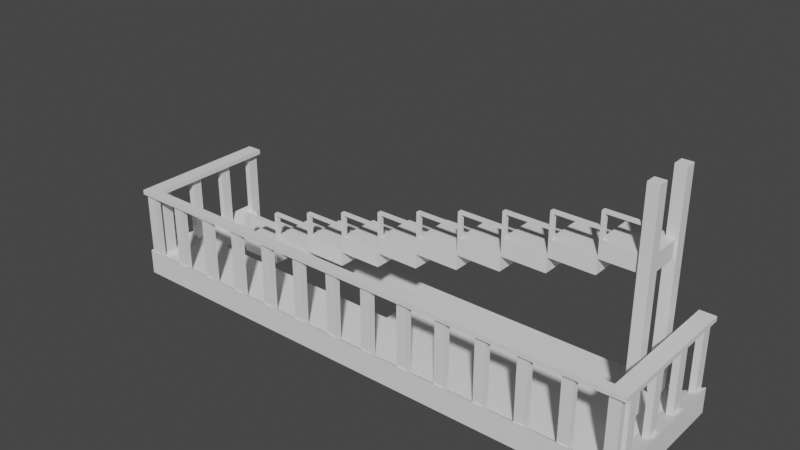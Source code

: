 # Source: BuildingStairs.blend  (saved by Blender 2.81.16; exported with 4.5.12 LTS)
import bpy
from mathutils import Matrix  # noqa: F401  (used for matrix-valued properties, if any)

bpy.ops.wm.read_factory_settings(use_empty=True)
scene = bpy.context.scene
scene.name = 'Scene'

# ---- collections
col_collection = bpy.data.collections.new('Collection'); scene.collection.children.link(col_collection)

# ---- world
world_world = bpy.data.worlds.new('World'); scene.world = world_world
world_world.use_nodes = True; world_world.node_tree.nodes.clear()
_N = world_world.node_tree.nodes; _L = world_world.node_tree.links
n0 = _N.new('ShaderNodeOutputWorld'); n0.name = 'World Output'; n0.location = (300, 300)
n1 = _N.new('ShaderNodeBackground'); n1.name = 'Background'; n1.location = (10, 300)
n1.inputs[0].default_value = (0.05088, 0.05088, 0.05088, 1.0)
_L.new(n1.outputs[0], n0.inputs[0])
n0.is_active_output = True
world_world.color = (0.05088, 0.05088, 0.05088)
world_world.use_sun_shadow = False
world_world.sun_shadow_jitter_overblur = 0.0

# ---- meshes
me_cube_005 = bpy.data.meshes.new('Cube.005')
me_cube_005.from_pydata([(-4.176, -85.69, -1.058), (-4.176, -85.69, 0.9423), (-4.176, -83.69, -1.058), (-4.176, -83.69, 0.9423), (-2.176, -85.69, -1.058), (-2.176, -85.69, 0.9423), (-2.176, -83.69, -1.058), (-2.176, -83.69, 0.9423), (3.124, -85.69, -1.058), (3.124, -85.69, 0.9423), (3.124, -83.69, -1.058), (3.124, -83.69, 0.9423), (5.124, -85.69, -1.058), (5.124, -85.69, 0.9423), (5.124, -83.69, -1.058), (5.124, -83.69, 0.9423), (10.42, -85.69, -1.058), (10.42, -85.69, 0.9423), (10.42, -83.69, -1.058), (10.42, -83.69, 0.9423), (12.42, -85.69, -1.058), (12.42, -85.69, 0.9423), (12.42, -83.69, -1.058), (12.42, -83.69, 0.9423), (17.72, -85.69, -1.058), (17.72, -85.69, 0.9423), (17.72, -83.69, -1.058), (17.72, -83.69, 0.9423), (19.72, -85.69, -1.058), (19.72, -85.69, 0.9423), (19.72, -83.69, -1.058), (19.72, -83.69, 0.9423), (-5.056, 81.29, -1.22), (-5.056, 81.29, -0.7837), (18.21, 81.29, -1.22), (18.21, 81.29, -0.7837), (-5.056, -81.75, -1.22), (-5.056, -81.75, -0.7837), (18.21, -81.75, -1.22), (18.21, -81.75, -0.7837), (19.69, 86.56, -1.239), (-6.536, 86.56, -1.239), (-6.536, 86.56, -0.6322), (19.69, 86.56, -0.6322), (19.69, -87.02, -0.6322), (19.69, -87.02, -1.239), (-6.536, -87.02, -1.239), (-6.536, -87.02, -0.6322), (-5.056, 86.52, 0.8608), (-5.056, 86.52, 0.9718), (19.91, 86.52, 0.8608), (19.91, 86.52, 0.9718), (-5.056, 81.47, 0.8608), (-5.056, 81.47, 0.9718), (19.91, 81.47, 0.8608), (19.91, 81.47, 0.9718), (-6.849, 86.52, 0.8608), (-6.849, 86.52, 0.9718), (-6.849, 81.47, 0.9718), (-6.849, 81.47, 0.8608), (-5.056, -86.96, 0.8608), (-5.056, -86.96, 0.9718), (19.91, -86.96, 0.8608), (19.91, -86.96, 0.9718), (-5.056, -81.91, 0.8608), (-5.056, -81.91, 0.9718), (19.91, -81.91, 0.8608), (19.91, -81.91, 0.9718), (-6.849, -86.96, 0.8608), (-6.849, -86.96, 0.9718), (-6.849, -81.91, 0.9718), (-6.849, -81.91, 0.8608), (-6.849, -0.2209, 0.8608), (-6.849, -0.2209, 0.9718), (-5.056, -0.2209, 0.9718), (-5.056, -0.2209, 0.8608), (-6.322, 85.81, -1.058), (-6.322, 85.81, 0.9423), (-5.159, 85.81, -1.058), (-5.159, 85.81, 0.9423), (-6.322, 82.37, -1.058), (-6.322, 82.37, 0.9423), (-5.159, 82.37, -1.058), (-5.159, 82.37, 0.9423), (-6.322, 72.91, -1.058), (-6.322, 72.91, 0.9423), (-5.159, 72.91, -1.058), (-5.159, 72.91, 0.9423), (-6.322, 69.47, -1.058), (-6.322, 69.47, 0.9423), (-5.159, 69.47, -1.058), (-5.159, 69.47, 0.9423), (-6.322, 60.01, -1.058), (-6.322, 60.01, 0.9423), (-5.159, 60.01, -1.058), (-5.159, 60.01, 0.9423), (-6.322, 56.57, -1.058), (-6.322, 56.57, 0.9423), (-5.159, 56.57, -1.058), (-5.159, 56.57, 0.9423), (-6.322, 47.12, -1.058), (-6.322, 47.12, 0.9423), (-5.159, 47.12, -1.058), (-5.159, 47.12, 0.9423), (-6.322, 43.68, -1.058), (-6.322, 43.68, 0.9423), (-5.159, 43.68, -1.058), (-5.159, 43.68, 0.9423), (-6.322, 34.22, -1.058), (-6.322, 34.22, 0.9423), (-5.159, 34.22, -1.058), (-5.159, 34.22, 0.9423), (-6.322, 30.78, -1.058), (-6.322, 30.78, 0.9423), (-5.159, 30.78, -1.058), (-5.159, 30.78, 0.9423), (-6.322, 21.32, -1.058), (-6.322, 21.32, 0.9423), (-5.159, 21.32, -1.058), (-5.159, 21.32, 0.9423), (-6.322, 17.88, -1.058), (-6.322, 17.88, 0.9423), (-5.159, 17.88, -1.058), (-5.159, 17.88, 0.9423), (-6.322, 8.427, -1.058), (-6.322, 8.427, 0.9423), (-5.159, 8.427, -1.058), (-5.159, 8.427, 0.9423), (-6.322, 4.988, -1.058), (-6.322, 4.988, 0.9423), (-5.159, 4.988, -1.058), (-5.159, 4.988, 0.9423), (-6.322, -4.469, -1.058), (-6.322, -4.469, 0.9423), (-5.159, -4.469, -1.058), (-5.159, -4.469, 0.9423), (-6.322, -7.908, -1.058), (-6.322, -7.908, 0.9423), (-5.159, -7.908, -1.058), (-5.159, -7.908, 0.9423), (-6.322, -17.37, -1.058), (-6.322, -17.37, 0.9423), (-5.159, -17.37, -1.058), (-5.159, -17.37, 0.9423), (-6.322, -20.8, -1.058), (-6.322, -20.8, 0.9423), (-5.159, -20.8, -1.058), (-5.159, -20.8, 0.9423), (-6.322, -30.26, -1.058), (-6.322, -30.26, 0.9423), (-5.159, -30.26, -1.058), (-5.159, -30.26, 0.9423), (-6.322, -33.7, -1.058), (-6.322, -33.7, 0.9423), (-5.159, -33.7, -1.058), (-5.159, -33.7, 0.9423), (-6.322, -43.16, -1.058), (-6.322, -43.16, 0.9423), (-5.159, -43.16, -1.058), (-5.159, -43.16, 0.9423), (-6.322, -46.6, -1.058), (-6.322, -46.6, 0.9423), (-5.159, -46.6, -1.058), (-5.159, -46.6, 0.9423), (-6.322, -56.05, -1.058), (-6.322, -56.05, 0.9423), (-5.159, -56.05, -1.058), (-5.159, -56.05, 0.9423), (-6.322, -59.49, -1.058), (-6.322, -59.49, 0.9423), (-5.159, -59.49, -1.058), (-5.159, -59.49, 0.9423), (-6.322, -68.95, -1.058), (-6.322, -68.95, 0.9423), (-5.159, -68.95, -1.058), (-5.159, -68.95, 0.9423), (-6.322, -72.39, -1.058), (-6.322, -72.39, 0.9423), (-5.159, -72.39, -1.058), (-5.159, -72.39, 0.9423), (-6.322, -81.85, -1.058), (-6.322, -81.85, 0.9423), (-5.159, -81.85, -1.058), (-5.159, -81.85, 0.9423), (-6.322, -85.29, -1.058), (-6.322, -85.29, 0.9423), (-5.159, -85.29, -1.058), (-5.159, -85.29, 0.9423), (-4.176, 83.09, -1.058), (-4.176, 83.09, 0.9423), (-4.176, 85.09, -1.058), (-4.176, 85.09, 0.9423), (-2.176, 83.09, -1.058), (-2.176, 83.09, 0.9423), (-2.176, 85.09, -1.058), (-2.176, 85.09, 0.9423), (3.124, 83.09, -1.058), (3.124, 83.09, 0.9423), (3.124, 85.09, -1.058), (3.124, 85.09, 0.9423), (5.124, 83.09, -1.058), (5.124, 83.09, 0.9423), (5.124, 85.09, -1.058), (5.124, 85.09, 0.9423), (10.42, 83.09, -1.058), (10.42, 83.09, 0.9423), (10.42, 85.09, -1.058), (10.42, 85.09, 0.9423), (12.42, 83.09, -1.058), (12.42, 83.09, 0.9423), (12.42, 85.09, -1.058), (12.42, 85.09, 0.9423), (17.72, 83.09, -1.058), (17.72, 83.09, 0.9423), (17.72, 85.09, -1.058), (17.72, 85.09, 0.9423), (19.72, 83.09, -1.058), (19.72, 83.09, 0.9423), (19.72, 85.09, -1.058), (19.72, 85.09, 0.9423), (5.004, 72.99, -0.7837), (5.004, 72.99, -1.22), (14.85, 2.744, -0.7837), (14.85, 2.744, -1.22), (5.004, 2.744, -0.7837), (5.004, 2.744, -1.22), (14.85, 72.99, -0.7837), (14.85, 72.99, -1.22)], [], [(0, 1, 3, 2), (2, 3, 7, 6), (6, 7, 5, 4), (4, 5, 1, 0), (2, 6, 4, 0), (7, 3, 1, 5), (8, 9, 11, 10), (10, 11, 15, 14), (14, 15, 13, 12), (12, 13, 9, 8), (10, 14, 12, 8), (15, 11, 9, 13), (16, 17, 19, 18), (18, 19, 23, 22), (22, 23, 21, 20), (20, 21, 17, 16), (18, 22, 20, 16), (23, 19, 17, 21), (24, 25, 27, 26), (26, 27, 31, 30), (30, 31, 29, 28), (28, 29, 25, 24), (26, 30, 28, 24), (31, 27, 25, 29), (38, 39, 44, 45), (34, 35, 39, 38), (39, 37, 47, 44), (32, 36, 46, 41), (34, 38, 36, 32, 225, 223, 227), (39, 35, 226, 222, 224, 33, 37), (41, 42, 43, 40), (45, 44, 47, 46), (46, 47, 42, 41), (33, 35, 43, 42), (37, 33, 42, 47), (34, 32, 41, 40), (36, 38, 45, 46), (35, 34, 40, 43), (48, 49, 51, 50), (50, 51, 55, 54), (54, 55, 53, 52), (53, 49, 57, 58), (50, 54, 52, 48), (55, 51, 49, 53), (59, 58, 57, 56), (49, 48, 56, 57), (48, 52, 59, 56), (52, 53, 74, 75), (53, 58, 73, 74), (58, 59, 72, 73), (59, 52, 75, 72), (60, 62, 63, 61), (62, 66, 67, 63), (66, 64, 65, 67), (65, 70, 69, 61), (62, 60, 64, 66), (67, 65, 61, 63), (71, 68, 69, 70), (61, 69, 68, 60), (60, 68, 71, 64), (64, 75, 74, 65), (65, 74, 73, 70), (70, 73, 72, 71), (71, 72, 75, 64), (76, 77, 79, 78), (78, 79, 83, 82), (82, 83, 81, 80), (80, 81, 77, 76), (78, 82, 80, 76), (83, 79, 77, 81), (84, 85, 87, 86), (86, 87, 91, 90), (90, 91, 89, 88), (88, 89, 85, 84), (86, 90, 88, 84), (91, 87, 85, 89), (92, 93, 95, 94), (94, 95, 99, 98), (98, 99, 97, 96), (96, 97, 93, 92), (94, 98, 96, 92), (99, 95, 93, 97), (100, 101, 103, 102), (102, 103, 107, 106), (106, 107, 105, 104), (104, 105, 101, 100), (102, 106, 104, 100), (107, 103, 101, 105), (108, 109, 111, 110), (110, 111, 115, 114), (114, 115, 113, 112), (112, 113, 109, 108), (110, 114, 112, 108), (115, 111, 109, 113), (116, 117, 119, 118), (118, 119, 123, 122), (122, 123, 121, 120), (120, 121, 117, 116), (118, 122, 120, 116), (123, 119, 117, 121), (124, 125, 127, 126), (126, 127, 131, 130), (130, 131, 129, 128), (128, 129, 125, 124), (126, 130, 128, 124), (131, 127, 125, 129), (132, 133, 135, 134), (134, 135, 139, 138), (138, 139, 137, 136), (136, 137, 133, 132), (134, 138, 136, 132), (139, 135, 133, 137), (140, 141, 143, 142), (142, 143, 147, 146), (146, 147, 145, 144), (144, 145, 141, 140), (142, 146, 144, 140), (147, 143, 141, 145), (148, 149, 151, 150), (150, 151, 155, 154), (154, 155, 153, 152), (152, 153, 149, 148), (150, 154, 152, 148), (155, 151, 149, 153), (156, 157, 159, 158), (158, 159, 163, 162), (162, 163, 161, 160), (160, 161, 157, 156), (158, 162, 160, 156), (163, 159, 157, 161), (164, 165, 167, 166), (166, 167, 171, 170), (170, 171, 169, 168), (168, 169, 165, 164), (166, 170, 168, 164), (171, 167, 165, 169), (172, 173, 175, 174), (174, 175, 179, 178), (178, 179, 177, 176), (176, 177, 173, 172), (174, 178, 176, 172), (179, 175, 173, 177), (180, 181, 183, 182), (182, 183, 187, 186), (186, 187, 185, 184), (184, 185, 181, 180), (182, 186, 184, 180), (187, 183, 181, 185), (188, 189, 191, 190), (190, 191, 195, 194), (194, 195, 193, 192), (192, 193, 189, 188), (190, 194, 192, 188), (195, 191, 189, 193), (196, 197, 199, 198), (198, 199, 203, 202), (202, 203, 201, 200), (200, 201, 197, 196), (198, 202, 200, 196), (203, 199, 197, 201), (204, 205, 207, 206), (206, 207, 211, 210), (210, 211, 209, 208), (208, 209, 205, 204), (206, 210, 208, 204), (211, 207, 205, 209), (212, 213, 215, 214), (214, 215, 219, 218), (218, 219, 217, 216), (216, 217, 213, 212), (214, 218, 216, 212), (219, 215, 213, 217), (225, 224, 222, 223), (33, 224, 220, 226, 35), (223, 222, 226, 227), (227, 226, 220, 221), (227, 221, 225, 32, 34), (221, 220, 224, 225)])
_uv = me_cube_005.uv_layers.new(name='UVMap')
_uv.uv.foreach_set('vector', [0.375, 0.0, 0.625, 0.0, 0.625, 0.25, 0.375, 0.25, 0.375, 0.25, 0.625, 0.25, 0.625, 0.5, 0.375, 0.5, 0.375, 0.5, 0.625, 0.5, 0.625, 0.75, 0.375, 0.75, 0.375, 0.75, 0.625, 0.75, 0.625, 1.0, 0.375, 1.0, 0.125, 0.5, 0.375, 0.5, 0.375, 0.75, 0.125, 0.75, 0.625, 0.5, 0.875, 0.5, 0.875, 0.75, 0.625, 0.75, 0.375, 0.0, 0.625, 0.0, 0.625, 0.25, 0.375, 0.25, 0.375, 0.25, 0.625, 0.25, 0.625, 0.5, 0.375, 0.5, 0.375, 0.5, 0.625, 0.5, 0.625, 0.75, 0.375, 0.75, 0.375, 0.75, 0.625, 0.75, 0.625, 1.0, 0.375, 1.0, 0.125, 0.5, 0.375, 0.5, 0.375, 0.75, 0.125, 0.75, 0.625, 0.5, 0.875, 0.5, 0.875, 0.75, 0.625, 0.75, 0.375, 0.0, 0.625, 0.0, 0.625, 0.25, 0.375, 0.25, 0.375, 0.25, 0.625, 0.25, 0.625, 0.5, 0.375, 0.5, 0.375, 0.5, 0.625, 0.5, 0.625, 0.75, 0.375, 0.75, 0.375, 0.75, 0.625, 0.75, 0.625, 1.0, 0.375, 1.0, 0.125, 0.5, 0.375, 0.5, 0.375, 0.75, 0.125, 0.75, 0.625, 0.5, 0.875, 0.5, 0.875, 0.75, 0.625, 0.75, 0.375, 0.0, 0.625, 0.0, 0.625, 0.25, 0.375, 0.25, 0.375, 0.25, 0.625, 0.25, 0.625, 0.5, 0.375, 0.5, 0.375, 0.5, 0.625, 0.5, 0.625, 0.75, 0.375, 0.75, 0.375, 0.75, 0.625, 0.75, 0.625, 1.0, 0.375, 1.0, 0.125, 0.5, 0.375, 0.5, 0.375, 0.75, 0.125, 0.75, 0.625, 0.5, 0.875, 0.5, 0.875, 0.75, 0.625, 0.75, 0.375, 0.5, 0.625, 0.5, 0.625, 0.5, 0.375, 0.5, 0.375, 0.25, 0.625, 0.25, 0.625, 0.5, 0.375, 0.5, 0.625, 0.5, 0.625, 0.75, 0.625, 0.75, 0.625, 0.5, 0.125, 0.75, 0.375, 0.75, 0.375, 0.75, 0.125, 0.75, 0.125, 0.5, 0.375, 0.5, 0.375, 0.75, 0.125, 0.75, 0.2454, 0.7162, 0.2454, 0.5361, 0.1377, 0.5361, 0.625, 0.5, 0.875, 0.5, 0.8623, 0.5361, 0.7546, 0.5361, 0.7546, 0.7162, 0.875, 0.75, 0.625, 0.75, 0.375, 0.0, 0.625, 0.0, 0.625, 0.25, 0.375, 0.25, 0.375, 0.5, 0.625, 0.5, 0.625, 0.75, 0.375, 0.75, 0.375, 0.75, 0.625, 0.75, 0.625, 1.0, 0.375, 1.0, 0.875, 0.75, 0.875, 0.5, 0.875, 0.5, 0.875, 0.75, 0.625, 0.75, 0.875, 0.75, 0.875, 0.75, 0.625, 0.75, 0.125, 0.5, 0.125, 0.75, 0.125, 0.75, 0.125, 0.5, 0.375, 0.75, 0.375, 0.5, 0.375, 0.5, 0.375, 0.75, 0.625, 0.25, 0.375, 0.25, 0.375, 0.25, 0.625, 0.25, 0.375, 0.0, 0.625, 0.0, 0.625, 0.25, 0.375, 0.25, 0.375, 0.25, 0.625, 0.25, 0.625, 0.5, 0.375, 0.5, 0.375, 0.5, 0.625, 0.5, 0.625, 0.75, 0.375, 0.75, 0.625, 0.75, 0.875, 0.75, 0.875, 0.75, 0.625, 0.75, 0.125, 0.5, 0.375, 0.5, 0.375, 0.75, 0.125, 0.75, 0.625, 0.5, 0.875, 0.5, 0.875, 0.75, 0.625, 0.75, 0.375, 0.75, 0.625, 0.75, 0.625, 1.0, 0.375, 1.0, 0.625, 0.0, 0.375, 0.0, 0.375, 0.0, 0.625, 0.0, 0.125, 0.75, 0.375, 0.75, 0.375, 0.75, 0.125, 0.75, 0.375, 0.75, 0.625, 0.75, 0.625, 0.75, 0.375, 0.75, 0.625, 0.75, 0.625, 0.75, 0.625, 0.75, 0.625, 0.75, 0.625, 0.75, 0.375, 0.75, 0.375, 0.75, 0.625, 0.75, 0.375, 0.75, 0.375, 0.75, 0.375, 0.75, 0.375, 0.75, 0.375, 0.0, 0.375, 0.25, 0.625, 0.25, 0.625, 0.0, 0.375, 0.25, 0.375, 0.5, 0.625, 0.5, 0.625, 0.25, 0.375, 0.5, 0.375, 0.75, 0.625, 0.75, 0.625, 0.5, 0.625, 0.75, 0.625, 0.75, 0.875, 0.75, 0.875, 0.75, 0.125, 0.5, 0.125, 0.75, 0.375, 0.75, 0.375, 0.5, 0.625, 0.5, 0.625, 0.75, 0.875, 0.75, 0.875, 0.5, 0.375, 0.75, 0.375, 1.0, 0.625, 1.0, 0.625, 0.75, 0.625, 0.0, 0.625, 0.0, 0.375, 0.0, 0.375, 0.0, 0.125, 0.75, 0.125, 0.75, 0.375, 0.75, 0.375, 0.75, 0.375, 0.75, 0.375, 0.75, 0.625, 0.75, 0.625, 0.75, 0.625, 0.75, 0.625, 0.75, 0.625, 0.75, 0.625, 0.75, 0.625, 0.75, 0.625, 0.75, 0.375, 0.75, 0.375, 0.75, 0.375, 0.75, 0.375, 0.75, 0.375, 0.75, 0.375, 0.75, 0.375, 0.0, 0.625, 0.0, 0.625, 0.25, 0.375, 0.25, 0.375, 0.25, 0.625, 0.25, 0.625, 0.5, 0.375, 0.5, 0.375, 0.5, 0.625, 0.5, 0.625, 0.75, 0.375, 0.75, 0.375, 0.75, 0.625, 0.75, 0.625, 1.0, 0.375, 1.0, 0.125, 0.5, 0.375, 0.5, 0.375, 0.75, 0.125, 0.75, 0.625, 0.5, 0.875, 0.5, 0.875, 0.75, 0.625, 0.75, 0.375, 0.0, 0.625, 0.0, 0.625, 0.25, 0.375, 0.25, 0.375, 0.25, 0.625, 0.25, 0.625, 0.5, 0.375, 0.5, 0.375, 0.5, 0.625, 0.5, 0.625, 0.75, 0.375, 0.75, 0.375, 0.75, 0.625, 0.75, 0.625, 1.0, 0.375, 1.0, 0.125, 0.5, 0.375, 0.5, 0.375, 0.75, 0.125, 0.75, 0.625, 0.5, 0.875, 0.5, 0.875, 0.75, 0.625, 0.75, 0.375, 0.0, 0.625, 0.0, 0.625, 0.25, 0.375, 0.25, 0.375, 0.25, 0.625, 0.25, 0.625, 0.5, 0.375, 0.5, 0.375, 0.5, 0.625, 0.5, 0.625, 0.75, 0.375, 0.75, 0.375, 0.75, 0.625, 0.75, 0.625, 1.0, 0.375, 1.0, 0.125, 0.5, 0.375, 0.5, 0.375, 0.75, 0.125, 0.75, 0.625, 0.5, 0.875, 0.5, 0.875, 0.75, 0.625, 0.75, 0.375, 0.0, 0.625, 0.0, 0.625, 0.25, 0.375, 0.25, 0.375, 0.25, 0.625, 0.25, 0.625, 0.5, 0.375, 0.5, 0.375, 0.5, 0.625, 0.5, 0.625, 0.75, 0.375, 0.75, 0.375, 0.75, 0.625, 0.75, 0.625, 1.0, 0.375, 1.0, 0.125, 0.5, 0.375, 0.5, 0.375, 0.75, 0.125, 0.75, 0.625, 0.5, 0.875, 0.5, 0.875, 0.75, 0.625, 0.75, 0.375, 0.0, 0.625, 0.0, 0.625, 0.25, 0.375, 0.25, 0.375, 0.25, 0.625, 0.25, 0.625, 0.5, 0.375, 0.5, 0.375, 0.5, 0.625, 0.5, 0.625, 0.75, 0.375, 0.75, 0.375, 0.75, 0.625, 0.75, 0.625, 1.0, 0.375, 1.0, 0.125, 0.5, 0.375, 0.5, 0.375, 0.75, 0.125, 0.75, 0.625, 0.5, 0.875, 0.5, 0.875, 0.75, 0.625, 0.75, 0.375, 0.0, 0.625, 0.0, 0.625, 0.25, 0.375, 0.25, 0.375, 0.25, 0.625, 0.25, 0.625, 0.5, 0.375, 0.5, 0.375, 0.5, 0.625, 0.5, 0.625, 0.75, 0.375, 0.75, 0.375, 0.75, 0.625, 0.75, 0.625, 1.0, 0.375, 1.0, 0.125, 0.5, 0.375, 0.5, 0.375, 0.75, 0.125, 0.75, 0.625, 0.5, 0.875, 0.5, 0.875, 0.75, 0.625, 0.75, 0.375, 0.0, 0.625, 0.0, 0.625, 0.25, 0.375, 0.25, 0.375, 0.25, 0.625, 0.25, 0.625, 0.5, 0.375, 0.5, 0.375, 0.5, 0.625, 0.5, 0.625, 0.75, 0.375, 0.75, 0.375, 0.75, 0.625, 0.75, 0.625, 1.0, 0.375, 1.0, 0.125, 0.5, 0.375, 0.5, 0.375, 0.75, 0.125, 0.75, 0.625, 0.5, 0.875, 0.5, 0.875, 0.75, 0.625, 0.75, 0.375, 0.0, 0.625, 0.0, 0.625, 0.25, 0.375, 0.25, 0.375, 0.25, 0.625, 0.25, 0.625, 0.5, 0.375, 0.5, 0.375, 0.5, 0.625, 0.5, 0.625, 0.75, 0.375, 0.75, 0.375, 0.75, 0.625, 0.75, 0.625, 1.0, 0.375, 1.0, 0.125, 0.5, 0.375, 0.5, 0.375, 0.75, 0.125, 0.75, 0.625, 0.5, 0.875, 0.5, 0.875, 0.75, 0.625, 0.75, 0.375, 0.0, 0.625, 0.0, 0.625, 0.25, 0.375, 0.25, 0.375, 0.25, 0.625, 0.25, 0.625, 0.5, 0.375, 0.5, 0.375, 0.5, 0.625, 0.5, 0.625, 0.75, 0.375, 0.75, 0.375, 0.75, 0.625, 0.75, 0.625, 1.0, 0.375, 1.0, 0.125, 0.5, 0.375, 0.5, 0.375, 0.75, 0.125, 0.75, 0.625, 0.5, 0.875, 0.5, 0.875, 0.75, 0.625, 0.75, 0.375, 0.0, 0.625, 0.0, 0.625, 0.25, 0.375, 0.25, 0.375, 0.25, 0.625, 0.25, 0.625, 0.5, 0.375, 0.5, 0.375, 0.5, 0.625, 0.5, 0.625, 0.75, 0.375, 0.75, 0.375, 0.75, 0.625, 0.75, 0.625, 1.0, 0.375, 1.0, 0.125, 0.5, 0.375, 0.5, 0.375, 0.75, 0.125, 0.75, 0.625, 0.5, 0.875, 0.5, 0.875, 0.75, 0.625, 0.75, 0.375, 0.0, 0.625, 0.0, 0.625, 0.25, 0.375, 0.25, 0.375, 0.25, 0.625, 0.25, 0.625, 0.5, 0.375, 0.5, 0.375, 0.5, 0.625, 0.5, 0.625, 0.75, 0.375, 0.75, 0.375, 0.75, 0.625, 0.75, 0.625, 1.0, 0.375, 1.0, 0.125, 0.5, 0.375, 0.5, 0.375, 0.75, 0.125, 0.75, 0.625, 0.5, 0.875, 0.5, 0.875, 0.75, 0.625, 0.75, 0.375, 0.0, 0.625, 0.0, 0.625, 0.25, 0.375, 0.25, 0.375, 0.25, 0.625, 0.25, 0.625, 0.5, 0.375, 0.5, 0.375, 0.5, 0.625, 0.5, 0.625, 0.75, 0.375, 0.75, 0.375, 0.75, 0.625, 0.75, 0.625, 1.0, 0.375, 1.0, 0.125, 0.5, 0.375, 0.5, 0.375, 0.75, 0.125, 0.75, 0.625, 0.5, 0.875, 0.5, 0.875, 0.75, 0.625, 0.75, 0.375, 0.0, 0.625, 0.0, 0.625, 0.25, 0.375, 0.25, 0.375, 0.25, 0.625, 0.25, 0.625, 0.5, 0.375, 0.5, 0.375, 0.5, 0.625, 0.5, 0.625, 0.75, 0.375, 0.75, 0.375, 0.75, 0.625, 0.75, 0.625, 1.0, 0.375, 1.0, 0.125, 0.5, 0.375, 0.5, 0.375, 0.75, 0.125, 0.75, 0.625, 0.5, 0.875, 0.5, 0.875, 0.75, 0.625, 0.75, 0.375, 0.0, 0.625, 0.0, 0.625, 0.25, 0.375, 0.25, 0.375, 0.25, 0.625, 0.25, 0.625, 0.5, 0.375, 0.5, 0.375, 0.5, 0.625, 0.5, 0.625, 0.75, 0.375, 0.75, 0.375, 0.75, 0.625, 0.75, 0.625, 1.0, 0.375, 1.0, 0.125, 0.5, 0.375, 0.5, 0.375, 0.75, 0.125, 0.75, 0.625, 0.5, 0.875, 0.5, 0.875, 0.75, 0.625, 0.75, 0.375, 0.0, 0.625, 0.0, 0.625, 0.25, 0.375, 0.25, 0.375, 0.25, 0.625, 0.25, 0.625, 0.5, 0.375, 0.5, 0.375, 0.5, 0.625, 0.5, 0.625, 0.75, 0.375, 0.75, 0.375, 0.75, 0.625, 0.75, 0.625, 1.0, 0.375, 1.0, 0.125, 0.5, 0.375, 0.5, 0.375, 0.75, 0.125, 0.75, 0.625, 0.5, 0.875, 0.5, 0.875, 0.75, 0.625, 0.75, 0.375, 0.0, 0.625, 0.0, 0.625, 0.25, 0.375, 0.25, 0.375, 0.25, 0.625, 0.25, 0.625, 0.5, 0.375, 0.5, 0.375, 0.5, 0.625, 0.5, 0.625, 0.75, 0.375, 0.75, 0.375, 0.75, 0.625, 0.75, 0.625, 1.0, 0.375, 1.0, 0.125, 0.5, 0.375, 0.5, 0.375, 0.75, 0.125, 0.75, 0.625, 0.5, 0.875, 0.5, 0.875, 0.75, 0.625, 0.75, 0.375, 0.0, 0.625, 0.0, 0.625, 0.25, 0.375, 0.25, 0.375, 0.25, 0.625, 0.25, 0.625, 0.5, 0.375, 0.5, 0.375, 0.5, 0.625, 0.5, 0.625, 0.75, 0.375, 0.75, 0.375, 0.75, 0.625, 0.75, 0.625, 1.0, 0.375, 1.0, 0.125, 0.5, 0.375, 0.5, 0.375, 0.75, 0.125, 0.75, 0.625, 0.5, 0.875, 0.5, 0.875, 0.75, 0.625, 0.75, 0.375, 0.0, 0.625, 0.0, 0.625, 0.25, 0.375, 0.25, 0.375, 0.25, 0.625, 0.25, 0.625, 0.5, 0.375, 0.5, 0.375, 0.5, 0.625, 0.5, 0.625, 0.75, 0.375, 0.75, 0.375, 0.75, 0.625, 0.75, 0.625, 1.0, 0.375, 1.0, 0.125, 0.5, 0.375, 0.5, 0.375, 0.75, 0.125, 0.75, 0.625, 0.5, 0.875, 0.5, 0.875, 0.75, 0.625, 0.75, 0.4896, 0.75, 0.5412, 0.75, 0.5412, 0.5, 0.4896, 0.5, 0.875, 0.75, 0.7546, 0.7162, 0.8623, 0.7162, 0.8623, 0.5361, 0.875, 0.5, 0.4896, 0.5, 0.5412, 0.5, 0.5412, 0.25, 0.4896, 0.25, 0.4896, 0.25, 0.5412, 0.25, 0.5412, 0.0, 0.4896, 0.0, 0.1377, 0.5361, 0.1377, 0.7162, 0.2454, 0.7162, 0.125, 0.75, 0.125, 0.5, 0.4896, 1.0, 0.5412, 1.0, 0.5412, 0.75, 0.4896, 0.75])
me_cube_005.use_remesh_fix_poles = True
me_cube_005.use_remesh_preserve_attributes = False
me_cube_005.use_mirror_vertex_groups = False
me_cube_005.update()
me_cube_006 = bpy.data.meshes.new('Cube.006')
me_cube_006.from_pydata([(-0.3357, 8.801, -8.908), (-0.3357, 10.8, -8.908), (1.451, 8.801, -10.91), (1.451, 8.801, -8.908), (1.451, 10.8, -10.91), (1.451, 10.8, -8.908), (-0.5216, 10.8, -10.91), (-0.5216, 8.801, -10.91), (-0.5216, 8.801, -8.908), (-0.3357, 10.66, -8.846), (-0.5216, 10.66, -8.846), (-0.3357, 10.66, -6.132), (-0.5216, 10.66, -6.132), (-0.3357, 10.8, -5.874), (-0.5216, 10.8, -5.874), (-0.3357, 8.79, -6.132), (-0.5216, 8.79, -6.132), (-0.3357, 8.79, -5.874), (-0.5216, 8.79, -5.874), (-0.3357, 6.79, -7.146), (-0.3357, 8.79, -7.146), (1.451, 6.79, -9.146), (1.451, 6.79, -7.146), (1.451, 8.79, -9.146), (1.451, 8.79, -7.146), (-0.5216, 8.79, -9.146), (-0.5216, 6.79, -9.146), (-0.5216, 6.79, -7.146), (-0.3357, 8.647, -7.085), (-0.5216, 8.647, -7.085), (-0.3357, 8.647, -4.37), (-0.5216, 8.647, -4.37), (-0.3357, 8.79, -4.113), (-0.5216, 8.79, -4.113), (-0.3357, 6.779, -4.37), (-0.5216, 6.779, -4.37), (-0.3357, 6.779, -4.113), (-0.5216, 6.779, -4.113), (-0.3357, 4.779, -5.384), (-0.3357, 6.779, -5.384), (1.451, 4.779, -7.384), (1.451, 4.779, -5.384), (1.451, 6.779, -7.384), (1.451, 6.779, -5.384), (-0.5216, 6.779, -7.384), (-0.5216, 4.779, -7.384), (-0.5216, 4.779, -5.384), (-0.3357, 6.636, -5.323), (-0.5216, 6.636, -5.323), (-0.3357, 6.636, -2.609), (-0.5216, 6.636, -2.609), (-0.3357, 6.779, -2.351), (-0.5216, 6.779, -2.351), (-0.3357, 4.768, -2.609), (-0.5216, 4.768, -2.609), (-0.3357, 4.768, -2.351), (-0.5216, 4.768, -2.351), (-0.3357, 2.768, -3.623), (-0.3357, 4.768, -3.623), (1.451, 2.768, -5.623), (1.451, 2.768, -3.623), (1.451, 4.768, -5.623), (1.451, 4.768, -3.623), (-0.5216, 4.768, -5.623), (-0.5216, 2.768, -5.623), (-0.5216, 2.768, -3.623), (-0.3357, 4.625, -3.561), (-0.5216, 4.625, -3.561), (-0.3357, 4.625, -0.847), (-0.5216, 4.625, -0.847), (-0.3357, 4.768, -0.5892), (-0.5216, 4.768, -0.5892), (-0.3357, 2.757, -0.847), (-0.5216, 2.757, -0.847), (-0.3357, 2.757, -0.5892), (-0.5216, 2.757, -0.5892), (-0.3357, 0.757, -1.861), (-0.3357, 2.757, -1.861), (1.451, 0.757, -3.861), (1.451, 0.757, -1.861), (1.451, 2.757, -3.861), (1.451, 2.757, -1.861), (-0.5216, 2.757, -3.861), (-0.5216, 0.757, -3.861), (-0.5216, 0.757, -1.861), (-0.3357, 2.614, -1.799), (-0.5216, 2.614, -1.799), (-0.3357, 2.614, 0.9147), (-0.5216, 2.614, 0.9147), (-0.3357, 2.757, 1.173), (-0.5216, 2.757, 1.173), (-0.3357, 0.746, 0.9147), (-0.5216, 0.746, 0.9147), (-0.3357, 0.746, 1.173), (-0.5216, 0.746, 1.173), (-0.3357, -1.254, -0.09924), (-0.3357, 0.746, -0.09924), (1.451, -1.254, -2.099), (1.451, -1.254, -0.09924), (1.451, 0.746, -2.099), (1.451, 0.746, -0.09924), (-0.5216, 0.746, -2.099), (-0.5216, -1.254, -2.099), (-0.5216, -1.254, -0.09924), (-0.3357, 0.6033, -0.03774), (-0.5216, 0.6033, -0.03774), (-0.3357, 0.6033, 2.676), (-0.5216, 0.6033, 2.676), (-0.3357, 0.746, 2.934), (-0.5216, 0.746, 2.934), (-0.3357, -1.265, 2.676), (-0.5216, -1.265, 2.676), (-0.3357, -1.265, 2.934), (-0.5216, -1.265, 2.934), (-0.3357, -3.265, 1.662), (-0.3357, -1.265, 1.662), (1.451, -3.265, -0.3375), (1.451, -3.265, 1.662), (1.451, -1.265, -0.3375), (1.451, -1.265, 1.662), (-0.5216, -1.265, -0.3375), (-0.5216, -3.265, -0.3375), (-0.5216, -3.265, 1.662), (-0.3357, -1.408, 1.724), (-0.5216, -1.408, 1.724), (-0.3357, -1.408, 4.438), (-0.5216, -1.408, 4.438), (-0.3357, -1.265, 4.696), (-0.5216, -1.265, 4.696), (-0.3357, -3.276, 4.438), (-0.5216, -3.276, 4.438), (-0.3357, -3.276, 4.696), (-0.5216, -3.276, 4.696), (-0.3357, -5.276, 3.424), (-0.3357, -3.276, 3.424), (1.451, -5.276, 1.424), (1.451, -5.276, 3.424), (1.451, -3.276, 1.424), (1.451, -3.276, 3.424), (-0.5216, -3.276, 1.424), (-0.5216, -5.276, 1.424), (-0.5216, -5.276, 3.424), (-0.3357, -3.419, 3.486), (-0.5216, -3.419, 3.486), (-0.3357, -3.419, 6.2), (-0.5216, -3.419, 6.2), (-0.3357, -3.276, 6.458), (-0.5216, -3.276, 6.458), (-0.3357, -5.287, 6.2), (-0.5216, -5.287, 6.2), (-0.3357, -5.287, 6.458), (-0.5216, -5.287, 6.458), (-0.3357, -7.287, 5.186), (-0.3357, -5.287, 5.186), (1.451, -7.287, 3.186), (1.451, -7.287, 5.186), (1.451, -5.287, 3.186), (1.451, -5.287, 5.186), (-0.5216, -5.287, 3.186), (-0.5216, -7.287, 3.186), (-0.5216, -7.287, 5.186), (-0.3357, -5.43, 5.247), (-0.5216, -5.43, 5.247), (-0.3357, -5.43, 7.962), (-0.5216, -5.43, 7.962), (-0.3357, -5.287, 8.219), (-0.5216, -5.287, 8.219), (-0.3357, -7.298, 7.962), (-0.5216, -7.298, 7.962), (-0.3357, -7.298, 8.219), (-0.5216, -7.298, 8.219), (-0.3357, -9.298, 6.948), (-0.3357, -7.298, 6.948), (1.451, -9.298, 4.948), (1.451, -9.298, 6.948), (1.451, -7.298, 4.948), (1.451, -7.298, 6.948), (-0.5216, -7.298, 4.948), (-0.5216, -9.298, 4.948), (-0.5216, -9.298, 6.948), (-0.3357, -7.441, 7.009), (-0.5216, -7.441, 7.009), (-0.3357, -7.441, 9.723), (-0.5216, -7.441, 9.723), (-0.3357, -7.298, 9.981), (-0.5216, -7.298, 9.981), (-0.3357, -9.309, 9.723), (-0.5216, -9.309, 9.723), (-0.3357, -9.309, 9.981), (-0.5216, -9.309, 9.981), (-0.7098, -8.924, -10.26), (-0.7098, -8.924, 14.34), (-0.2394, -8.924, -10.26), (-0.2394, -8.924, 14.34), (-0.7098, -9.405, -10.26), (-0.7098, -9.405, 14.34), (-0.2394, -9.405, -10.26), (-0.2394, -9.405, 14.34), (1.138, -8.924, -10.26), (1.138, -8.924, 14.34), (1.608, -8.924, -10.26), (1.608, -8.924, 14.34), (1.138, -9.405, -10.26), (1.138, -9.405, 14.34), (1.608, -9.405, -10.26), (1.608, -9.405, 14.34)], [], [(4, 5, 3, 2), (2, 7, 6, 4), (5, 1, 0, 3), (10, 12, 16, 18, 14, 6, 7, 8), (10, 9, 11, 12), (6, 14, 13, 1, 5, 4), (8, 0, 9, 10), (14, 18, 17, 13), (0, 8, 7, 2, 3), (16, 15, 17, 18), (12, 11, 15, 16), (1, 13, 17, 15, 11, 9, 0), (23, 24, 22, 21), (21, 26, 25, 23), (24, 20, 19, 22), (29, 31, 35, 37, 33, 25, 26, 27), (29, 28, 30, 31), (25, 33, 32, 20, 24, 23), (27, 19, 28, 29), (33, 37, 36, 32), (19, 27, 26, 21, 22), (35, 34, 36, 37), (31, 30, 34, 35), (20, 32, 36, 34, 30, 28, 19), (42, 43, 41, 40), (40, 45, 44, 42), (43, 39, 38, 41), (48, 50, 54, 56, 52, 44, 45, 46), (48, 47, 49, 50), (44, 52, 51, 39, 43, 42), (46, 38, 47, 48), (52, 56, 55, 51), (38, 46, 45, 40, 41), (54, 53, 55, 56), (50, 49, 53, 54), (39, 51, 55, 53, 49, 47, 38), (61, 62, 60, 59), (59, 64, 63, 61), (62, 58, 57, 60), (67, 69, 73, 75, 71, 63, 64, 65), (67, 66, 68, 69), (63, 71, 70, 58, 62, 61), (65, 57, 66, 67), (71, 75, 74, 70), (57, 65, 64, 59, 60), (73, 72, 74, 75), (69, 68, 72, 73), (58, 70, 74, 72, 68, 66, 57), (80, 81, 79, 78), (78, 83, 82, 80), (81, 77, 76, 79), (86, 88, 92, 94, 90, 82, 83, 84), (86, 85, 87, 88), (82, 90, 89, 77, 81, 80), (84, 76, 85, 86), (90, 94, 93, 89), (76, 84, 83, 78, 79), (92, 91, 93, 94), (88, 87, 91, 92), (77, 89, 93, 91, 87, 85, 76), (99, 100, 98, 97), (97, 102, 101, 99), (100, 96, 95, 98), (105, 107, 111, 113, 109, 101, 102, 103), (105, 104, 106, 107), (101, 109, 108, 96, 100, 99), (103, 95, 104, 105), (109, 113, 112, 108), (95, 103, 102, 97, 98), (111, 110, 112, 113), (107, 106, 110, 111), (96, 108, 112, 110, 106, 104, 95), (118, 119, 117, 116), (116, 121, 120, 118), (119, 115, 114, 117), (124, 126, 130, 132, 128, 120, 121, 122), (124, 123, 125, 126), (120, 128, 127, 115, 119, 118), (122, 114, 123, 124), (128, 132, 131, 127), (114, 122, 121, 116, 117), (130, 129, 131, 132), (126, 125, 129, 130), (115, 127, 131, 129, 125, 123, 114), (137, 138, 136, 135), (135, 140, 139, 137), (138, 134, 133, 136), (143, 145, 149, 151, 147, 139, 140, 141), (143, 142, 144, 145), (139, 147, 146, 134, 138, 137), (141, 133, 142, 143), (147, 151, 150, 146), (133, 141, 140, 135, 136), (149, 148, 150, 151), (145, 144, 148, 149), (134, 146, 150, 148, 144, 142, 133), (156, 157, 155, 154), (154, 159, 158, 156), (157, 153, 152, 155), (162, 164, 168, 170, 166, 158, 159, 160), (162, 161, 163, 164), (158, 166, 165, 153, 157, 156), (160, 152, 161, 162), (166, 170, 169, 165), (152, 160, 159, 154, 155), (168, 167, 169, 170), (164, 163, 167, 168), (153, 165, 169, 167, 163, 161, 152), (175, 176, 174, 173), (173, 178, 177, 175), (176, 172, 171, 174), (181, 183, 187, 189, 185, 177, 178, 179), (181, 180, 182, 183), (177, 185, 184, 172, 176, 175), (179, 171, 180, 181), (185, 189, 188, 184), (171, 179, 178, 173, 174), (187, 186, 188, 189), (183, 182, 186, 187), (172, 184, 188, 186, 182, 180, 171), (190, 191, 193, 192), (192, 193, 197, 196), (196, 197, 195, 194), (194, 195, 191, 190), (192, 196, 194, 190), (197, 193, 191, 195), (198, 199, 201, 200), (200, 201, 205, 204), (204, 205, 203, 202), (202, 203, 199, 198), (200, 204, 202, 198), (205, 201, 199, 203)])
_uv = me_cube_006.uv_layers.new(name='UVMap')
_uv.uv.foreach_set('vector', [0.375, 0.5, 0.625, 0.5, 0.625, 0.75, 0.375, 0.75, 0.375, 0.75, 0.125, 0.75, 0.125, 0.5, 0.375, 0.5, 0.625, 0.5, 0.875, 0.5, 0.875, 0.75, 0.625, 0.75, 0.625, 0.0, 0.625, 0.0, 0.625, 0.0, 0.625, 0.0, 0.625, 0.25, 0.375, 0.25, 0.375, 0.0, 0.625, 0.0, 0.625, 1.0, 0.625, 1.0, 0.625, 1.0, 0.625, 1.0, 0.375, 0.25, 0.625, 0.25, 0.625, 0.25, 0.625, 0.25, 0.625, 0.5, 0.375, 0.5, 0.625, 1.0, 0.625, 1.0, 0.625, 1.0, 0.625, 1.0, 0.875, 0.5, 0.875, 0.75, 0.875, 0.75, 0.875, 0.5, 0.625, 1.0, 0.625, 1.0, 0.375, 1.0, 0.375, 0.75, 0.625, 0.75, 0.625, 1.0, 0.625, 1.0, 0.625, 1.0, 0.625, 1.0, 0.625, 1.0, 0.625, 1.0, 0.625, 1.0, 0.625, 1.0, 0.875, 0.5, 0.875, 0.5, 0.875, 0.75, 0.875, 0.75, 0.875, 0.75, 0.875, 0.75, 0.875, 0.75, 0.375, 0.5, 0.625, 0.5, 0.625, 0.75, 0.375, 0.75, 0.375, 0.75, 0.125, 0.75, 0.125, 0.5, 0.375, 0.5, 0.625, 0.5, 0.875, 0.5, 0.875, 0.75, 0.625, 0.75, 0.625, 0.0, 0.625, 0.0, 0.625, 0.0, 0.625, 0.0, 0.625, 0.25, 0.375, 0.25, 0.375, 0.0, 0.625, 0.0, 0.625, 1.0, 0.625, 1.0, 0.625, 1.0, 0.625, 1.0, 0.375, 0.25, 0.625, 0.25, 0.625, 0.25, 0.625, 0.25, 0.625, 0.5, 0.375, 0.5, 0.625, 1.0, 0.625, 1.0, 0.625, 1.0, 0.625, 1.0, 0.875, 0.5, 0.875, 0.75, 0.875, 0.75, 0.875, 0.5, 0.625, 1.0, 0.625, 1.0, 0.375, 1.0, 0.375, 0.75, 0.625, 0.75, 0.625, 1.0, 0.625, 1.0, 0.625, 1.0, 0.625, 1.0, 0.625, 1.0, 0.625, 1.0, 0.625, 1.0, 0.625, 1.0, 0.875, 0.5, 0.875, 0.5, 0.875, 0.75, 0.875, 0.75, 0.875, 0.75, 0.875, 0.75, 0.875, 0.75, 0.375, 0.5, 0.625, 0.5, 0.625, 0.75, 0.375, 0.75, 0.375, 0.75, 0.125, 0.75, 0.125, 0.5, 0.375, 0.5, 0.625, 0.5, 0.875, 0.5, 0.875, 0.75, 0.625, 0.75, 0.625, 0.0, 0.625, 0.0, 0.625, 0.0, 0.625, 0.0, 0.625, 0.25, 0.375, 0.25, 0.375, 0.0, 0.625, 0.0, 0.625, 1.0, 0.625, 1.0, 0.625, 1.0, 0.625, 1.0, 0.375, 0.25, 0.625, 0.25, 0.625, 0.25, 0.625, 0.25, 0.625, 0.5, 0.375, 0.5, 0.625, 1.0, 0.625, 1.0, 0.625, 1.0, 0.625, 1.0, 0.875, 0.5, 0.875, 0.75, 0.875, 0.75, 0.875, 0.5, 0.625, 1.0, 0.625, 1.0, 0.375, 1.0, 0.375, 0.75, 0.625, 0.75, 0.625, 1.0, 0.625, 1.0, 0.625, 1.0, 0.625, 1.0, 0.625, 1.0, 0.625, 1.0, 0.625, 1.0, 0.625, 1.0, 0.875, 0.5, 0.875, 0.5, 0.875, 0.75, 0.875, 0.75, 0.875, 0.75, 0.875, 0.75, 0.875, 0.75, 0.375, 0.5, 0.625, 0.5, 0.625, 0.75, 0.375, 0.75, 0.375, 0.75, 0.125, 0.75, 0.125, 0.5, 0.375, 0.5, 0.625, 0.5, 0.875, 0.5, 0.875, 0.75, 0.625, 0.75, 0.625, 0.0, 0.625, 0.0, 0.625, 0.0, 0.625, 0.0, 0.625, 0.25, 0.375, 0.25, 0.375, 0.0, 0.625, 0.0, 0.625, 1.0, 0.625, 1.0, 0.625, 1.0, 0.625, 1.0, 0.375, 0.25, 0.625, 0.25, 0.625, 0.25, 0.625, 0.25, 0.625, 0.5, 0.375, 0.5, 0.625, 1.0, 0.625, 1.0, 0.625, 1.0, 0.625, 1.0, 0.875, 0.5, 0.875, 0.75, 0.875, 0.75, 0.875, 0.5, 0.625, 1.0, 0.625, 1.0, 0.375, 1.0, 0.375, 0.75, 0.625, 0.75, 0.625, 1.0, 0.625, 1.0, 0.625, 1.0, 0.625, 1.0, 0.625, 1.0, 0.625, 1.0, 0.625, 1.0, 0.625, 1.0, 0.875, 0.5, 0.875, 0.5, 0.875, 0.75, 0.875, 0.75, 0.875, 0.75, 0.875, 0.75, 0.875, 0.75, 0.375, 0.5, 0.625, 0.5, 0.625, 0.75, 0.375, 0.75, 0.375, 0.75, 0.125, 0.75, 0.125, 0.5, 0.375, 0.5, 0.625, 0.5, 0.875, 0.5, 0.875, 0.75, 0.625, 0.75, 0.625, 0.0, 0.625, 0.0, 0.625, 0.0, 0.625, 0.0, 0.625, 0.25, 0.375, 0.25, 0.375, 0.0, 0.625, 0.0, 0.625, 1.0, 0.625, 1.0, 0.625, 1.0, 0.625, 1.0, 0.375, 0.25, 0.625, 0.25, 0.625, 0.25, 0.625, 0.25, 0.625, 0.5, 0.375, 0.5, 0.625, 1.0, 0.625, 1.0, 0.625, 1.0, 0.625, 1.0, 0.875, 0.5, 0.875, 0.75, 0.875, 0.75, 0.875, 0.5, 0.625, 1.0, 0.625, 1.0, 0.375, 1.0, 0.375, 0.75, 0.625, 0.75, 0.625, 1.0, 0.625, 1.0, 0.625, 1.0, 0.625, 1.0, 0.625, 1.0, 0.625, 1.0, 0.625, 1.0, 0.625, 1.0, 0.875, 0.5, 0.875, 0.5, 0.875, 0.75, 0.875, 0.75, 0.875, 0.75, 0.875, 0.75, 0.875, 0.75, 0.375, 0.5, 0.625, 0.5, 0.625, 0.75, 0.375, 0.75, 0.375, 0.75, 0.125, 0.75, 0.125, 0.5, 0.375, 0.5, 0.625, 0.5, 0.875, 0.5, 0.875, 0.75, 0.625, 0.75, 0.625, 0.0, 0.625, 0.0, 0.625, 0.0, 0.625, 0.0, 0.625, 0.25, 0.375, 0.25, 0.375, 0.0, 0.625, 0.0, 0.625, 1.0, 0.625, 1.0, 0.625, 1.0, 0.625, 1.0, 0.375, 0.25, 0.625, 0.25, 0.625, 0.25, 0.625, 0.25, 0.625, 0.5, 0.375, 0.5, 0.625, 1.0, 0.625, 1.0, 0.625, 1.0, 0.625, 1.0, 0.875, 0.5, 0.875, 0.75, 0.875, 0.75, 0.875, 0.5, 0.625, 1.0, 0.625, 1.0, 0.375, 1.0, 0.375, 0.75, 0.625, 0.75, 0.625, 1.0, 0.625, 1.0, 0.625, 1.0, 0.625, 1.0, 0.625, 1.0, 0.625, 1.0, 0.625, 1.0, 0.625, 1.0, 0.875, 0.5, 0.875, 0.5, 0.875, 0.75, 0.875, 0.75, 0.875, 0.75, 0.875, 0.75, 0.875, 0.75, 0.375, 0.5, 0.625, 0.5, 0.625, 0.75, 0.375, 0.75, 0.375, 0.75, 0.125, 0.75, 0.125, 0.5, 0.375, 0.5, 0.625, 0.5, 0.875, 0.5, 0.875, 0.75, 0.625, 0.75, 0.625, 0.0, 0.625, 0.0, 0.625, 0.0, 0.625, 0.0, 0.625, 0.25, 0.375, 0.25, 0.375, 0.0, 0.625, 0.0, 0.625, 1.0, 0.625, 1.0, 0.625, 1.0, 0.625, 1.0, 0.375, 0.25, 0.625, 0.25, 0.625, 0.25, 0.625, 0.25, 0.625, 0.5, 0.375, 0.5, 0.625, 1.0, 0.625, 1.0, 0.625, 1.0, 0.625, 1.0, 0.875, 0.5, 0.875, 0.75, 0.875, 0.75, 0.875, 0.5, 0.625, 1.0, 0.625, 1.0, 0.375, 1.0, 0.375, 0.75, 0.625, 0.75, 0.625, 1.0, 0.625, 1.0, 0.625, 1.0, 0.625, 1.0, 0.625, 1.0, 0.625, 1.0, 0.625, 1.0, 0.625, 1.0, 0.875, 0.5, 0.875, 0.5, 0.875, 0.75, 0.875, 0.75, 0.875, 0.75, 0.875, 0.75, 0.875, 0.75, 0.375, 0.5, 0.625, 0.5, 0.625, 0.75, 0.375, 0.75, 0.375, 0.75, 0.125, 0.75, 0.125, 0.5, 0.375, 0.5, 0.625, 0.5, 0.875, 0.5, 0.875, 0.75, 0.625, 0.75, 0.625, 0.0, 0.625, 0.0, 0.625, 0.0, 0.625, 0.0, 0.625, 0.25, 0.375, 0.25, 0.375, 0.0, 0.625, 0.0, 0.625, 1.0, 0.625, 1.0, 0.625, 1.0, 0.625, 1.0, 0.375, 0.25, 0.625, 0.25, 0.625, 0.25, 0.625, 0.25, 0.625, 0.5, 0.375, 0.5, 0.625, 1.0, 0.625, 1.0, 0.625, 1.0, 0.625, 1.0, 0.875, 0.5, 0.875, 0.75, 0.875, 0.75, 0.875, 0.5, 0.625, 1.0, 0.625, 1.0, 0.375, 1.0, 0.375, 0.75, 0.625, 0.75, 0.625, 1.0, 0.625, 1.0, 0.625, 1.0, 0.625, 1.0, 0.625, 1.0, 0.625, 1.0, 0.625, 1.0, 0.625, 1.0, 0.875, 0.5, 0.875, 0.5, 0.875, 0.75, 0.875, 0.75, 0.875, 0.75, 0.875, 0.75, 0.875, 0.75, 0.375, 0.5, 0.625, 0.5, 0.625, 0.75, 0.375, 0.75, 0.375, 0.75, 0.125, 0.75, 0.125, 0.5, 0.375, 0.5, 0.625, 0.5, 0.875, 0.5, 0.875, 0.75, 0.625, 0.75, 0.625, 0.0, 0.625, 0.0, 0.625, 0.0, 0.625, 0.0, 0.625, 0.25, 0.375, 0.25, 0.375, 0.0, 0.625, 0.0, 0.625, 1.0, 0.625, 1.0, 0.625, 1.0, 0.625, 1.0, 0.375, 0.25, 0.625, 0.25, 0.625, 0.25, 0.625, 0.25, 0.625, 0.5, 0.375, 0.5, 0.625, 1.0, 0.625, 1.0, 0.625, 1.0, 0.625, 1.0, 0.875, 0.5, 0.875, 0.75, 0.875, 0.75, 0.875, 0.5, 0.625, 1.0, 0.625, 1.0, 0.375, 1.0, 0.375, 0.75, 0.625, 0.75, 0.625, 1.0, 0.625, 1.0, 0.625, 1.0, 0.625, 1.0, 0.625, 1.0, 0.625, 1.0, 0.625, 1.0, 0.625, 1.0, 0.875, 0.5, 0.875, 0.5, 0.875, 0.75, 0.875, 0.75, 0.875, 0.75, 0.875, 0.75, 0.875, 0.75, 0.375, 0.5, 0.625, 0.5, 0.625, 0.75, 0.375, 0.75, 0.375, 0.75, 0.125, 0.75, 0.125, 0.5, 0.375, 0.5, 0.625, 0.5, 0.875, 0.5, 0.875, 0.75, 0.625, 0.75, 0.625, 0.0, 0.625, 0.0, 0.625, 0.0, 0.625, 0.0, 0.625, 0.25, 0.375, 0.25, 0.375, 0.0, 0.625, 0.0, 0.625, 1.0, 0.625, 1.0, 0.625, 1.0, 0.625, 1.0, 0.375, 0.25, 0.625, 0.25, 0.625, 0.25, 0.625, 0.25, 0.625, 0.5, 0.375, 0.5, 0.625, 1.0, 0.625, 1.0, 0.625, 1.0, 0.625, 1.0, 0.875, 0.5, 0.875, 0.75, 0.875, 0.75, 0.875, 0.5, 0.625, 1.0, 0.625, 1.0, 0.375, 1.0, 0.375, 0.75, 0.625, 0.75, 0.625, 1.0, 0.625, 1.0, 0.625, 1.0, 0.625, 1.0, 0.625, 1.0, 0.625, 1.0, 0.625, 1.0, 0.625, 1.0, 0.875, 0.5, 0.875, 0.5, 0.875, 0.75, 0.875, 0.75, 0.875, 0.75, 0.875, 0.75, 0.875, 0.75, 0.375, 0.0, 0.625, 0.0, 0.625, 0.25, 0.375, 0.25, 0.375, 0.25, 0.625, 0.25, 0.625, 0.5, 0.375, 0.5, 0.375, 0.5, 0.625, 0.5, 0.625, 0.75, 0.375, 0.75, 0.375, 0.75, 0.625, 0.75, 0.625, 1.0, 0.375, 1.0, 0.125, 0.5, 0.375, 0.5, 0.375, 0.75, 0.125, 0.75, 0.625, 0.5, 0.875, 0.5, 0.875, 0.75, 0.625, 0.75, 0.375, 0.0, 0.625, 0.0, 0.625, 0.25, 0.375, 0.25, 0.375, 0.25, 0.625, 0.25, 0.625, 0.5, 0.375, 0.5, 0.375, 0.5, 0.625, 0.5, 0.625, 0.75, 0.375, 0.75, 0.375, 0.75, 0.625, 0.75, 0.625, 1.0, 0.375, 1.0, 0.125, 0.5, 0.375, 0.5, 0.375, 0.75, 0.125, 0.75, 0.625, 0.5, 0.875, 0.5, 0.875, 0.75, 0.625, 0.75])
me_cube_006.use_remesh_fix_poles = True
me_cube_006.use_remesh_preserve_attributes = False
me_cube_006.use_mirror_vertex_groups = False
me_cube_006.update()

# ---- objects
ob_cube_004 = bpy.data.objects.new('Cube.004', me_cube_005)
ob_cube = bpy.data.objects.new('Cube', me_cube_006)

# ---- transforms, parenting, visibility, modifiers, constraints
ob_cube_004.location = (4.642, -0.3966, 0.1542)
ob_cube_004.rotation_euler = (0.0, -0.0, 1.571)
ob_cube_004.scale = (0.1193, 0.0694, 0.9462)
ob_cube_004.lineart.crease_threshold = 0.0
ob_cube.location = (5.501, 0.5676, 1.484)
ob_cube.rotation_euler = (0.0, -0.0, 1.571)
ob_cube.scale = (0.5046, 0.493, 0.1841)
ob_cube.lineart.crease_threshold = 0.0

# ---- collection membership
col_collection.objects.link(ob_cube_004)
col_collection.objects.link(ob_cube)

# ---- scene / render settings (as saved in the file)
scene.frame_start = 1; scene.frame_end = 250; scene.frame_set(1)
scene.render.engine = 'BLENDER_EEVEE_NEXT'
scene.cycles.use_denoising = False
scene.cycles.samples = 128
scene.cycles.sampling_pattern = 'TABULATED_SOBOL'
scene.cycles.use_adaptive_sampling = False
scene.cycles.use_light_tree = False
scene.view_settings.view_transform = 'Filmic'
bpy.context.view_layer.update()

# ---- added for rendering (the .blend has no active camera and no usable light): camera, sun
cam_auto = bpy.data.cameras.new('AutoCamera')
cam_auto.lens = 50.0
cam_auto.sensor_width = 36.0
cam_auto.clip_end = 1000.0
ob_auto_camera = bpy.data.objects.new('AutoCamera', cam_auto)
scene.collection.objects.link(ob_auto_camera)
ob_auto_camera.location = (17.1319, -14.5863, 11.5327)
ob_auto_camera.rotation_euler = (1.09748, -7.21219e-08, 0.694738)
scene.camera = ob_auto_camera
light_auto_sun = bpy.data.lights.new('AutoSun', 'SUN')
light_auto_sun.energy = 3.0
light_auto_sun.angle = 0.0523599
ob_auto_sun = bpy.data.objects.new('AutoSun', light_auto_sun)
scene.collection.objects.link(ob_auto_sun)
ob_auto_sun.rotation_euler = (0.872665, 0.174533, 0.523599)
bpy.context.view_layer.update()
